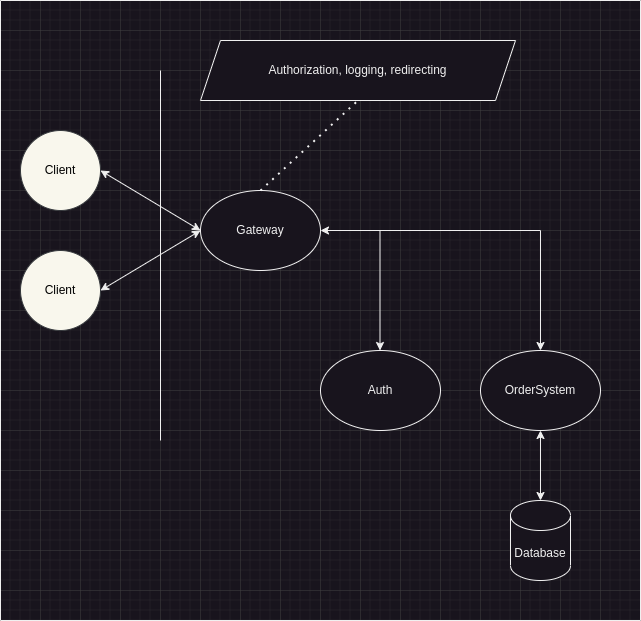

The diagram above was exported from draw.io. Its source (the exported page's mxGraphModel, read from the mxfile embedded in the PNG):
<mxGraphModel dx="1424" dy="836" grid="1" gridSize="10" guides="1" tooltips="1" connect="1" arrows="1" fold="1" page="1" pageScale="1" pageWidth="850" pageHeight="1100" math="0" shadow="0">
  <root>
    <mxCell id="0" />
    <mxCell id="1" parent="0" />
    <mxCell id="fY338mPBxrTXDnkKjBlQ-1" value="Client" style="ellipse;whiteSpace=wrap;html=1;aspect=fixed;fillColor=#f9f7ed;strokeColor=#36393d;fontColor=#000000;" vertex="1" parent="1">
      <mxGeometry x="60" y="300" width="80" height="80" as="geometry" />
    </mxCell>
    <mxCell id="fY338mPBxrTXDnkKjBlQ-2" value="Client" style="ellipse;whiteSpace=wrap;html=1;aspect=fixed;fillColor=#f9f7ed;strokeColor=#36393d;fontColor=#000000;" vertex="1" parent="1">
      <mxGeometry x="60" y="420" width="80" height="80" as="geometry" />
    </mxCell>
    <mxCell id="fY338mPBxrTXDnkKjBlQ-3" value="Gateway" style="ellipse;whiteSpace=wrap;html=1;" vertex="1" parent="1">
      <mxGeometry x="240" y="360" width="120" height="80" as="geometry" />
    </mxCell>
    <mxCell id="fY338mPBxrTXDnkKjBlQ-4" value="Auth" style="ellipse;whiteSpace=wrap;html=1;" vertex="1" parent="1">
      <mxGeometry x="360" y="520" width="120" height="80" as="geometry" />
    </mxCell>
    <mxCell id="fY338mPBxrTXDnkKjBlQ-5" value="OrderSystem" style="ellipse;whiteSpace=wrap;html=1;" vertex="1" parent="1">
      <mxGeometry x="520" y="520" width="120" height="80" as="geometry" />
    </mxCell>
    <mxCell id="fY338mPBxrTXDnkKjBlQ-6" value="Database" style="shape=cylinder3;whiteSpace=wrap;html=1;boundedLbl=1;backgroundOutline=1;size=15;" vertex="1" parent="1">
      <mxGeometry x="550" y="670" width="60" height="80" as="geometry" />
    </mxCell>
    <mxCell id="fY338mPBxrTXDnkKjBlQ-7" value="" style="endArrow=none;html=1;rounded=0;" edge="1" parent="1">
      <mxGeometry width="50" height="50" relative="1" as="geometry">
        <mxPoint x="200" y="610" as="sourcePoint" />
        <mxPoint x="200" y="240" as="targetPoint" />
      </mxGeometry>
    </mxCell>
    <mxCell id="fY338mPBxrTXDnkKjBlQ-8" value="" style="endArrow=classic;startArrow=classic;html=1;rounded=0;exitX=1;exitY=0.5;exitDx=0;exitDy=0;entryX=0;entryY=0.5;entryDx=0;entryDy=0;" edge="1" parent="1" source="fY338mPBxrTXDnkKjBlQ-2" target="fY338mPBxrTXDnkKjBlQ-3">
      <mxGeometry width="50" height="50" relative="1" as="geometry">
        <mxPoint x="80" y="640" as="sourcePoint" />
        <mxPoint x="130" y="590" as="targetPoint" />
      </mxGeometry>
    </mxCell>
    <mxCell id="fY338mPBxrTXDnkKjBlQ-9" value="" style="endArrow=classic;startArrow=classic;html=1;rounded=0;exitX=1;exitY=0.5;exitDx=0;exitDy=0;entryX=0;entryY=0.5;entryDx=0;entryDy=0;" edge="1" parent="1" source="fY338mPBxrTXDnkKjBlQ-1" target="fY338mPBxrTXDnkKjBlQ-3">
      <mxGeometry width="50" height="50" relative="1" as="geometry">
        <mxPoint x="150" y="470" as="sourcePoint" />
        <mxPoint x="240" y="410" as="targetPoint" />
      </mxGeometry>
    </mxCell>
    <mxCell id="fY338mPBxrTXDnkKjBlQ-11" value="" style="endArrow=classic;html=1;rounded=0;entryX=1;entryY=0.5;entryDx=0;entryDy=0;" edge="1" parent="1" target="fY338mPBxrTXDnkKjBlQ-3">
      <mxGeometry width="50" height="50" relative="1" as="geometry">
        <mxPoint x="580" y="400" as="sourcePoint" />
        <mxPoint x="490" y="400" as="targetPoint" />
      </mxGeometry>
    </mxCell>
    <mxCell id="fY338mPBxrTXDnkKjBlQ-12" value="" style="endArrow=classic;html=1;rounded=0;entryX=0.5;entryY=0;entryDx=0;entryDy=0;" edge="1" parent="1" target="fY338mPBxrTXDnkKjBlQ-5">
      <mxGeometry width="50" height="50" relative="1" as="geometry">
        <mxPoint x="580" y="400" as="sourcePoint" />
        <mxPoint x="630" y="440" as="targetPoint" />
      </mxGeometry>
    </mxCell>
    <mxCell id="fY338mPBxrTXDnkKjBlQ-13" value="" style="endArrow=classic;html=1;rounded=0;entryX=0.5;entryY=0;entryDx=0;entryDy=0;" edge="1" parent="1">
      <mxGeometry width="50" height="50" relative="1" as="geometry">
        <mxPoint x="419.5" y="400" as="sourcePoint" />
        <mxPoint x="419.5" y="520" as="targetPoint" />
      </mxGeometry>
    </mxCell>
    <mxCell id="fY338mPBxrTXDnkKjBlQ-15" value="" style="endArrow=classic;startArrow=classic;html=1;rounded=0;entryX=0.5;entryY=1;entryDx=0;entryDy=0;exitX=0.5;exitY=0;exitDx=0;exitDy=0;exitPerimeter=0;" edge="1" parent="1" source="fY338mPBxrTXDnkKjBlQ-6" target="fY338mPBxrTXDnkKjBlQ-5">
      <mxGeometry width="50" height="50" relative="1" as="geometry">
        <mxPoint x="450" y="720" as="sourcePoint" />
        <mxPoint x="500" y="670" as="targetPoint" />
      </mxGeometry>
    </mxCell>
    <mxCell id="fY338mPBxrTXDnkKjBlQ-16" value="Authorization, logging, redirecting" style="shape=parallelogram;perimeter=parallelogramPerimeter;whiteSpace=wrap;html=1;fixedSize=1;" vertex="1" parent="1">
      <mxGeometry x="240" y="210" width="315" height="60" as="geometry" />
    </mxCell>
    <mxCell id="fY338mPBxrTXDnkKjBlQ-18" value="" style="endArrow=none;dashed=1;html=1;dashPattern=1 3;strokeWidth=2;rounded=0;exitX=0.5;exitY=0;exitDx=0;exitDy=0;entryX=0.5;entryY=1;entryDx=0;entryDy=0;" edge="1" parent="1" source="fY338mPBxrTXDnkKjBlQ-3" target="fY338mPBxrTXDnkKjBlQ-16">
      <mxGeometry width="50" height="50" relative="1" as="geometry">
        <mxPoint x="330" y="350" as="sourcePoint" />
        <mxPoint x="380" y="300" as="targetPoint" />
      </mxGeometry>
    </mxCell>
    <mxCell id="fY338mPBxrTXDnkKjBlQ-19" value="" style="swimlane;startSize=0;" vertex="1" parent="1">
      <mxGeometry x="40" y="170" width="640" height="620" as="geometry" />
    </mxCell>
  </root>
</mxGraphModel>